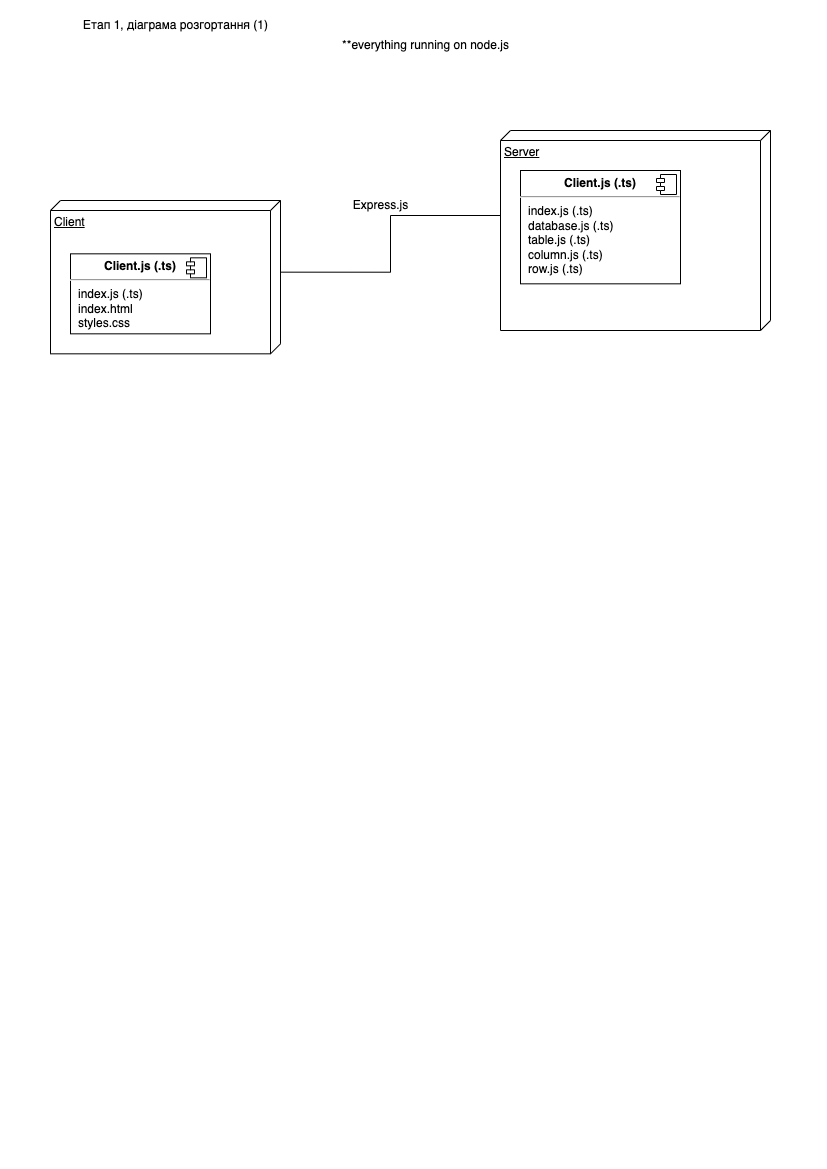

The diagram above was exported from draw.io. Its source (the exported page's mxGraphModel, read from the mxfile embedded in the PNG):
<mxGraphModel dx="946" dy="614" grid="1" gridSize="10" guides="1" tooltips="1" connect="1" arrows="1" fold="1" page="1" pageScale="1" pageWidth="827" pageHeight="1169" math="0" shadow="0">
  <root>
    <mxCell id="0" />
    <mxCell id="1" parent="0" />
    <mxCell id="vlO0b_BqAwfgcUDDhdcs-8" style="edgeStyle=orthogonalEdgeStyle;rounded=0;orthogonalLoop=1;jettySize=auto;html=1;exitX=0;exitY=0;exitDx=71.665;exitDy=0;exitPerimeter=0;entryX=0;entryY=0;entryDx=85;entryDy=240;entryPerimeter=0;endArrow=none;endFill=0;" edge="1" parent="1" source="vlO0b_BqAwfgcUDDhdcs-1" target="vlO0b_BqAwfgcUDDhdcs-3">
      <mxGeometry relative="1" as="geometry" />
    </mxCell>
    <mxCell id="vlO0b_BqAwfgcUDDhdcs-1" value="Client" style="verticalAlign=top;align=left;spacingTop=8;spacingLeft=2;spacingRight=12;shape=cube;size=10;direction=south;fontStyle=4;html=1;" vertex="1" parent="1">
      <mxGeometry x="50" y="200" width="230" height="153.33" as="geometry" />
    </mxCell>
    <mxCell id="vlO0b_BqAwfgcUDDhdcs-2" value="Етап 1, діаграма розгортання (1)" style="text;html=1;align=center;verticalAlign=middle;resizable=0;points=[];autosize=1;strokeColor=none;fillColor=none;" vertex="1" parent="1">
      <mxGeometry x="70" y="10" width="210" height="30" as="geometry" />
    </mxCell>
    <mxCell id="vlO0b_BqAwfgcUDDhdcs-3" value="Server" style="verticalAlign=top;align=left;spacingTop=8;spacingLeft=2;spacingRight=12;shape=cube;size=10;direction=south;fontStyle=4;html=1;" vertex="1" parent="1">
      <mxGeometry x="500" y="130" width="270" height="200" as="geometry" />
    </mxCell>
    <mxCell id="vlO0b_BqAwfgcUDDhdcs-4" value="&lt;p style=&quot;margin:0px;margin-top:6px;text-align:center;&quot;&gt;&lt;b&gt;Client.js (.ts)&lt;/b&gt;&lt;/p&gt;&lt;hr&gt;&lt;p style=&quot;margin:0px;margin-left:8px;&quot;&gt;index.js (.ts)&lt;/p&gt;&lt;p style=&quot;margin:0px;margin-left:8px;&quot;&gt;index.html&lt;/p&gt;&lt;p style=&quot;margin:0px;margin-left:8px;&quot;&gt;styles.css&lt;/p&gt;" style="align=left;overflow=fill;html=1;dropTarget=0;" vertex="1" parent="1">
      <mxGeometry x="70" y="253.32999999999998" width="140" height="80" as="geometry" />
    </mxCell>
    <mxCell id="vlO0b_BqAwfgcUDDhdcs-5" value="" style="shape=component;jettyWidth=8;jettyHeight=4;" vertex="1" parent="vlO0b_BqAwfgcUDDhdcs-4">
      <mxGeometry x="1" width="20" height="20" relative="1" as="geometry">
        <mxPoint x="-24" y="4" as="offset" />
      </mxGeometry>
    </mxCell>
    <mxCell id="vlO0b_BqAwfgcUDDhdcs-6" value="&lt;p style=&quot;margin:0px;margin-top:6px;text-align:center;&quot;&gt;&lt;b&gt;Client.js (.ts)&lt;/b&gt;&lt;/p&gt;&lt;hr&gt;&lt;p style=&quot;margin:0px;margin-left:8px;&quot;&gt;index.js (.ts)&lt;/p&gt;&lt;p style=&quot;margin:0px;margin-left:8px;&quot;&gt;database.js (.ts)&lt;br&gt;&lt;/p&gt;&lt;p style=&quot;margin:0px;margin-left:8px;&quot;&gt;table.js (.ts)&lt;br&gt;&lt;/p&gt;&lt;p style=&quot;margin:0px;margin-left:8px;&quot;&gt;column.js (.ts)&lt;br&gt;&lt;/p&gt;&lt;p style=&quot;margin:0px;margin-left:8px;&quot;&gt;row.js (.ts)&lt;br&gt;&lt;/p&gt;" style="align=left;overflow=fill;html=1;dropTarget=0;" vertex="1" parent="1">
      <mxGeometry x="520" y="170" width="160" height="113.33" as="geometry" />
    </mxCell>
    <mxCell id="vlO0b_BqAwfgcUDDhdcs-7" value="" style="shape=component;jettyWidth=8;jettyHeight=4;" vertex="1" parent="vlO0b_BqAwfgcUDDhdcs-6">
      <mxGeometry x="1" width="20" height="20" relative="1" as="geometry">
        <mxPoint x="-24" y="4" as="offset" />
      </mxGeometry>
    </mxCell>
    <mxCell id="vlO0b_BqAwfgcUDDhdcs-9" value="Express.js" style="text;html=1;align=center;verticalAlign=middle;resizable=0;points=[];autosize=1;strokeColor=none;fillColor=none;" vertex="1" parent="1">
      <mxGeometry x="340" y="190" width="80" height="30" as="geometry" />
    </mxCell>
    <mxCell id="vlO0b_BqAwfgcUDDhdcs-10" value="**everything running on node.js" style="text;html=1;align=center;verticalAlign=middle;resizable=0;points=[];autosize=1;strokeColor=none;fillColor=none;" vertex="1" parent="1">
      <mxGeometry x="330" y="30" width="190" height="30" as="geometry" />
    </mxCell>
  </root>
</mxGraphModel>